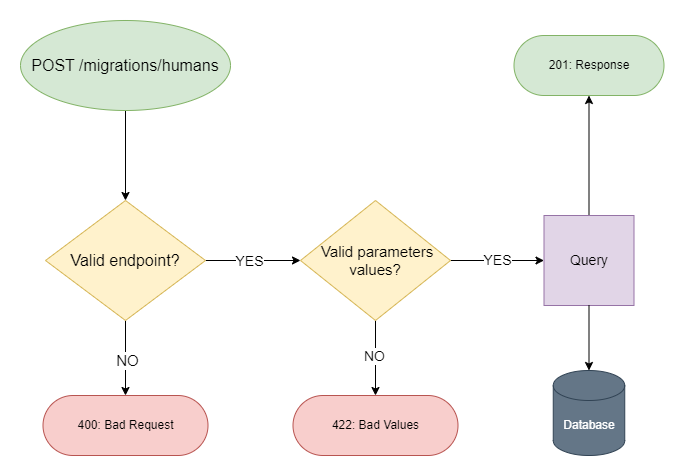

The diagram above was exported from draw.io. Its source (the exported page's mxGraphModel, read from the mxfile embedded in the PNG):
<mxGraphModel dx="2261" dy="782" grid="1" gridSize="10" guides="1" tooltips="1" connect="1" arrows="1" fold="1" page="1" pageScale="1" pageWidth="827" pageHeight="1169" math="0" shadow="0">
  <root>
    <mxCell id="0" />
    <mxCell id="1" parent="0" />
    <mxCell id="Ri7fOcmwGZ_h022B-nyI-7" style="edgeStyle=orthogonalEdgeStyle;rounded=0;orthogonalLoop=1;jettySize=auto;html=1;entryX=0.5;entryY=0;entryDx=0;entryDy=0;" parent="1" source="Ri7fOcmwGZ_h022B-nyI-1" target="Ri7fOcmwGZ_h022B-nyI-6" edge="1">
      <mxGeometry relative="1" as="geometry" />
    </mxCell>
    <mxCell id="Ri7fOcmwGZ_h022B-nyI-1" value="&lt;span style=&quot;font-size: 16px;&quot;&gt;POST /migrations/humans&lt;/span&gt;" style="ellipse;whiteSpace=wrap;html=1;fillColor=#d5e8d4;strokeColor=#82b366;" parent="1" vertex="1">
      <mxGeometry x="-110" y="180" width="210" height="90" as="geometry" />
    </mxCell>
    <mxCell id="Ri7fOcmwGZ_h022B-nyI-8" style="edgeStyle=orthogonalEdgeStyle;rounded=0;orthogonalLoop=1;jettySize=auto;html=1;entryX=0.5;entryY=0;entryDx=0;entryDy=0;" parent="1" source="Ri7fOcmwGZ_h022B-nyI-6" target="Ri7fOcmwGZ_h022B-nyI-12" edge="1">
      <mxGeometry relative="1" as="geometry">
        <mxPoint x="-5" y="550" as="targetPoint" />
      </mxGeometry>
    </mxCell>
    <mxCell id="Ri7fOcmwGZ_h022B-nyI-9" value="&lt;font style=&quot;font-size: 15px;&quot;&gt;NO&lt;/font&gt;" style="edgeLabel;html=1;align=center;verticalAlign=middle;resizable=0;points=[];" parent="Ri7fOcmwGZ_h022B-nyI-8" connectable="0" vertex="1">
      <mxGeometry x="0.2905" y="1" relative="1" as="geometry">
        <mxPoint y="-9" as="offset" />
      </mxGeometry>
    </mxCell>
    <mxCell id="Ri7fOcmwGZ_h022B-nyI-40" style="edgeStyle=orthogonalEdgeStyle;rounded=0;orthogonalLoop=1;jettySize=auto;html=1;exitX=1;exitY=0.5;exitDx=0;exitDy=0;" parent="1" source="Ri7fOcmwGZ_h022B-nyI-6" target="Ri7fOcmwGZ_h022B-nyI-15" edge="1">
      <mxGeometry relative="1" as="geometry" />
    </mxCell>
    <mxCell id="Ri7fOcmwGZ_h022B-nyI-41" value="&lt;font style=&quot;font-size: 14px;&quot;&gt;YES&lt;/font&gt;" style="edgeLabel;html=1;align=center;verticalAlign=middle;resizable=0;points=[];" parent="Ri7fOcmwGZ_h022B-nyI-40" connectable="0" vertex="1">
      <mxGeometry x="-0.0947" relative="1" as="geometry">
        <mxPoint as="offset" />
      </mxGeometry>
    </mxCell>
    <mxCell id="Ri7fOcmwGZ_h022B-nyI-6" value="&lt;font style=&quot;font-size: 16px;&quot;&gt;Valid endpoint?&lt;/font&gt;" style="rhombus;whiteSpace=wrap;html=1;fillColor=#fff2cc;strokeColor=#d6b656;" parent="1" vertex="1">
      <mxGeometry x="-85" y="360" width="160" height="120" as="geometry" />
    </mxCell>
    <mxCell id="Ri7fOcmwGZ_h022B-nyI-12" value="400: Bad Request" style="rounded=1;whiteSpace=wrap;html=1;arcSize=50;fillColor=#f8cecc;strokeColor=#b85450;" parent="1" vertex="1">
      <mxGeometry x="-87.5" y="555" width="165" height="60" as="geometry" />
    </mxCell>
    <mxCell id="Ri7fOcmwGZ_h022B-nyI-19" style="edgeStyle=orthogonalEdgeStyle;rounded=0;orthogonalLoop=1;jettySize=auto;html=1;entryX=0.5;entryY=0;entryDx=0;entryDy=0;" parent="1" source="Ri7fOcmwGZ_h022B-nyI-15" target="Ri7fOcmwGZ_h022B-nyI-18" edge="1">
      <mxGeometry relative="1" as="geometry" />
    </mxCell>
    <mxCell id="Ri7fOcmwGZ_h022B-nyI-22" value="&lt;font style=&quot;font-size: 14px;&quot;&gt;NO&lt;/font&gt;" style="edgeLabel;html=1;align=center;verticalAlign=middle;resizable=0;points=[];" parent="Ri7fOcmwGZ_h022B-nyI-19" connectable="0" vertex="1">
      <mxGeometry x="-0.0667" y="-2" relative="1" as="geometry">
        <mxPoint as="offset" />
      </mxGeometry>
    </mxCell>
    <mxCell id="Ri7fOcmwGZ_h022B-nyI-42" style="edgeStyle=orthogonalEdgeStyle;rounded=0;orthogonalLoop=1;jettySize=auto;html=1;entryX=0;entryY=0.5;entryDx=0;entryDy=0;" parent="1" source="Ri7fOcmwGZ_h022B-nyI-15" target="Ri7fOcmwGZ_h022B-nyI-21" edge="1">
      <mxGeometry relative="1" as="geometry" />
    </mxCell>
    <mxCell id="Ri7fOcmwGZ_h022B-nyI-43" value="&lt;font style=&quot;font-size: 14px;&quot;&gt;YES&lt;/font&gt;" style="edgeLabel;html=1;align=center;verticalAlign=middle;resizable=0;points=[];" parent="Ri7fOcmwGZ_h022B-nyI-42" connectable="0" vertex="1">
      <mxGeometry x="-0.016" y="1" relative="1" as="geometry">
        <mxPoint as="offset" />
      </mxGeometry>
    </mxCell>
    <mxCell id="Ri7fOcmwGZ_h022B-nyI-15" value="&lt;font style=&quot;font-size: 15px;&quot;&gt;&amp;nbsp;Valid parameters values?&lt;/font&gt;" style="rhombus;whiteSpace=wrap;html=1;fillColor=#fff2cc;strokeColor=#d6b656;" parent="1" vertex="1">
      <mxGeometry x="170" y="360" width="150" height="120" as="geometry" />
    </mxCell>
    <mxCell id="Ri7fOcmwGZ_h022B-nyI-18" value="422: Bad Values" style="rounded=1;whiteSpace=wrap;html=1;arcSize=50;fillColor=#f8cecc;strokeColor=#b85450;" parent="1" vertex="1">
      <mxGeometry x="162.5" y="555" width="165" height="60" as="geometry" />
    </mxCell>
    <mxCell id="pLr0xGlXPvAfv_JVvI38-1" style="edgeStyle=orthogonalEdgeStyle;rounded=0;orthogonalLoop=1;jettySize=auto;html=1;entryX=0.5;entryY=1;entryDx=0;entryDy=0;" edge="1" parent="1" source="Ri7fOcmwGZ_h022B-nyI-21" target="Ri7fOcmwGZ_h022B-nyI-34">
      <mxGeometry relative="1" as="geometry" />
    </mxCell>
    <mxCell id="Ri7fOcmwGZ_h022B-nyI-21" value="&lt;font style=&quot;font-size: 14px;&quot;&gt;Query&lt;/font&gt;" style="whiteSpace=wrap;html=1;aspect=fixed;fillColor=#e1d5e7;strokeColor=#9673a6;" parent="1" vertex="1">
      <mxGeometry x="413.5" y="375" width="90" height="90" as="geometry" />
    </mxCell>
    <mxCell id="Ri7fOcmwGZ_h022B-nyI-26" value="Database" style="shape=cylinder3;whiteSpace=wrap;html=1;boundedLbl=1;backgroundOutline=1;size=15;fillColor=#647687;fontColor=#ffffff;strokeColor=#314354;" parent="1" vertex="1">
      <mxGeometry x="422.75" y="530" width="71.5" height="85" as="geometry" />
    </mxCell>
    <mxCell id="Ri7fOcmwGZ_h022B-nyI-27" style="edgeStyle=orthogonalEdgeStyle;rounded=0;orthogonalLoop=1;jettySize=auto;html=1;entryX=0.5;entryY=0;entryDx=0;entryDy=0;entryPerimeter=0;" parent="1" source="Ri7fOcmwGZ_h022B-nyI-21" target="Ri7fOcmwGZ_h022B-nyI-26" edge="1">
      <mxGeometry relative="1" as="geometry" />
    </mxCell>
    <mxCell id="Ri7fOcmwGZ_h022B-nyI-34" value="201: Response" style="rounded=1;whiteSpace=wrap;html=1;arcSize=50;fillColor=#d5e8d4;strokeColor=#82b366;" parent="1" vertex="1">
      <mxGeometry x="383.5" y="195" width="150" height="60" as="geometry" />
    </mxCell>
  </root>
</mxGraphModel>